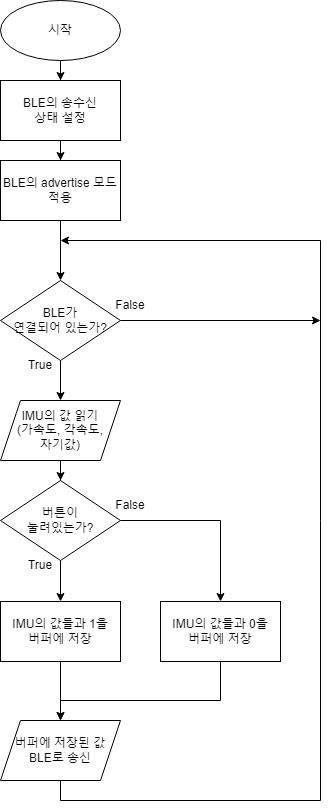

The diagram above was exported from draw.io. Its source (the exported page's mxGraphModel, read from the mxfile embedded in the PNG):
<mxGraphModel dx="551" dy="687" grid="1" gridSize="10" guides="1" tooltips="1" connect="1" arrows="1" fold="1" page="1" pageScale="1" pageWidth="827" pageHeight="1169" math="0" shadow="0">
  <root>
    <mxCell id="0" />
    <mxCell id="1" parent="0" />
    <mxCell id="kWgcHWeJWa5nIN2Nz8Uc-17" value="" style="edgeStyle=orthogonalEdgeStyle;rounded=0;orthogonalLoop=1;jettySize=auto;html=1;" edge="1" parent="1" source="kWgcHWeJWa5nIN2Nz8Uc-1" target="kWgcHWeJWa5nIN2Nz8Uc-3">
      <mxGeometry relative="1" as="geometry" />
    </mxCell>
    <mxCell id="kWgcHWeJWa5nIN2Nz8Uc-1" value="시작" style="ellipse;whiteSpace=wrap;html=1;" vertex="1" parent="1">
      <mxGeometry x="40" width="120" height="60" as="geometry" />
    </mxCell>
    <mxCell id="kWgcHWeJWa5nIN2Nz8Uc-5" style="edgeStyle=orthogonalEdgeStyle;rounded=0;orthogonalLoop=1;jettySize=auto;html=1;exitX=0.5;exitY=1;exitDx=0;exitDy=0;entryX=0.5;entryY=0;entryDx=0;entryDy=0;" edge="1" parent="1" source="kWgcHWeJWa5nIN2Nz8Uc-2" target="kWgcHWeJWa5nIN2Nz8Uc-4">
      <mxGeometry relative="1" as="geometry" />
    </mxCell>
    <mxCell id="kWgcHWeJWa5nIN2Nz8Uc-2" value="BLE의 advertise 모드&lt;br&gt;적용" style="rounded=0;whiteSpace=wrap;html=1;" vertex="1" parent="1">
      <mxGeometry x="40" y="160" width="120" height="60" as="geometry" />
    </mxCell>
    <mxCell id="kWgcHWeJWa5nIN2Nz8Uc-16" value="" style="edgeStyle=orthogonalEdgeStyle;rounded=0;orthogonalLoop=1;jettySize=auto;html=1;" edge="1" parent="1" source="kWgcHWeJWa5nIN2Nz8Uc-3" target="kWgcHWeJWa5nIN2Nz8Uc-2">
      <mxGeometry relative="1" as="geometry">
        <Array as="points" />
      </mxGeometry>
    </mxCell>
    <mxCell id="kWgcHWeJWa5nIN2Nz8Uc-3" value="BLE의 송수신&lt;br&gt;상태&amp;nbsp;설정" style="rounded=0;whiteSpace=wrap;html=1;" vertex="1" parent="1">
      <mxGeometry x="40" y="80" width="120" height="60" as="geometry" />
    </mxCell>
    <mxCell id="kWgcHWeJWa5nIN2Nz8Uc-15" value="" style="edgeStyle=orthogonalEdgeStyle;rounded=0;orthogonalLoop=1;jettySize=auto;html=1;" edge="1" parent="1" source="kWgcHWeJWa5nIN2Nz8Uc-4" target="kWgcHWeJWa5nIN2Nz8Uc-7">
      <mxGeometry relative="1" as="geometry" />
    </mxCell>
    <mxCell id="kWgcHWeJWa5nIN2Nz8Uc-23" style="edgeStyle=orthogonalEdgeStyle;rounded=0;orthogonalLoop=1;jettySize=auto;html=1;" edge="1" parent="1" source="kWgcHWeJWa5nIN2Nz8Uc-4">
      <mxGeometry relative="1" as="geometry">
        <mxPoint x="360" y="320" as="targetPoint" />
      </mxGeometry>
    </mxCell>
    <mxCell id="kWgcHWeJWa5nIN2Nz8Uc-4" value="BLE가&lt;br&gt;연결되어 있는가?" style="rhombus;whiteSpace=wrap;html=1;" vertex="1" parent="1">
      <mxGeometry x="40" y="280" width="120" height="80" as="geometry" />
    </mxCell>
    <mxCell id="kWgcHWeJWa5nIN2Nz8Uc-14" value="" style="edgeStyle=orthogonalEdgeStyle;rounded=0;orthogonalLoop=1;jettySize=auto;html=1;" edge="1" parent="1" source="kWgcHWeJWa5nIN2Nz8Uc-7" target="kWgcHWeJWa5nIN2Nz8Uc-10">
      <mxGeometry relative="1" as="geometry" />
    </mxCell>
    <mxCell id="kWgcHWeJWa5nIN2Nz8Uc-7" value="IMU의 값 읽기&lt;br&gt;(가속도, 각속도,&lt;br&gt;자기값)" style="shape=parallelogram;perimeter=parallelogramPerimeter;whiteSpace=wrap;html=1;fixedSize=1;" vertex="1" parent="1">
      <mxGeometry x="40" y="400" width="120" height="60" as="geometry" />
    </mxCell>
    <mxCell id="kWgcHWeJWa5nIN2Nz8Uc-19" value="" style="edgeStyle=orthogonalEdgeStyle;rounded=0;orthogonalLoop=1;jettySize=auto;html=1;" edge="1" parent="1" source="kWgcHWeJWa5nIN2Nz8Uc-8" target="kWgcHWeJWa5nIN2Nz8Uc-18">
      <mxGeometry relative="1" as="geometry" />
    </mxCell>
    <mxCell id="kWgcHWeJWa5nIN2Nz8Uc-8" value="IMU의 값들과 1을&lt;br&gt;버퍼에 저장" style="rounded=0;whiteSpace=wrap;html=1;" vertex="1" parent="1">
      <mxGeometry x="40" y="601" width="120" height="60" as="geometry" />
    </mxCell>
    <mxCell id="kWgcHWeJWa5nIN2Nz8Uc-12" style="edgeStyle=orthogonalEdgeStyle;rounded=0;orthogonalLoop=1;jettySize=auto;html=1;entryX=0.5;entryY=0;entryDx=0;entryDy=0;" edge="1" parent="1" source="kWgcHWeJWa5nIN2Nz8Uc-10" target="kWgcHWeJWa5nIN2Nz8Uc-8">
      <mxGeometry relative="1" as="geometry" />
    </mxCell>
    <mxCell id="kWgcHWeJWa5nIN2Nz8Uc-13" style="edgeStyle=orthogonalEdgeStyle;rounded=0;orthogonalLoop=1;jettySize=auto;html=1;" edge="1" parent="1" source="kWgcHWeJWa5nIN2Nz8Uc-10" target="kWgcHWeJWa5nIN2Nz8Uc-11">
      <mxGeometry relative="1" as="geometry" />
    </mxCell>
    <mxCell id="kWgcHWeJWa5nIN2Nz8Uc-10" value="버튼이&lt;br&gt;눌려있는가?" style="rhombus;whiteSpace=wrap;html=1;" vertex="1" parent="1">
      <mxGeometry x="40" y="480" width="120" height="80" as="geometry" />
    </mxCell>
    <mxCell id="kWgcHWeJWa5nIN2Nz8Uc-20" style="edgeStyle=orthogonalEdgeStyle;rounded=0;orthogonalLoop=1;jettySize=auto;html=1;entryX=0.5;entryY=0;entryDx=0;entryDy=0;" edge="1" parent="1" source="kWgcHWeJWa5nIN2Nz8Uc-11" target="kWgcHWeJWa5nIN2Nz8Uc-18">
      <mxGeometry relative="1" as="geometry">
        <Array as="points">
          <mxPoint x="260" y="700" />
          <mxPoint x="100" y="700" />
        </Array>
      </mxGeometry>
    </mxCell>
    <mxCell id="kWgcHWeJWa5nIN2Nz8Uc-11" value="IMU의 값들과 0을&lt;br&gt;버퍼에 저장" style="rounded=0;whiteSpace=wrap;html=1;" vertex="1" parent="1">
      <mxGeometry x="200" y="601" width="120" height="60" as="geometry" />
    </mxCell>
    <mxCell id="kWgcHWeJWa5nIN2Nz8Uc-22" style="edgeStyle=orthogonalEdgeStyle;rounded=0;orthogonalLoop=1;jettySize=auto;html=1;" edge="1" parent="1" source="kWgcHWeJWa5nIN2Nz8Uc-18">
      <mxGeometry relative="1" as="geometry">
        <mxPoint x="100" y="240" as="targetPoint" />
        <Array as="points">
          <mxPoint x="100" y="800" />
          <mxPoint x="360" y="800" />
          <mxPoint x="360" y="240" />
        </Array>
      </mxGeometry>
    </mxCell>
    <mxCell id="kWgcHWeJWa5nIN2Nz8Uc-18" value="버퍼에 저장된 값&lt;br&gt;BLE로 송신" style="shape=parallelogram;perimeter=parallelogramPerimeter;whiteSpace=wrap;html=1;fixedSize=1;" vertex="1" parent="1">
      <mxGeometry x="40" y="720" width="120" height="60" as="geometry" />
    </mxCell>
    <mxCell id="kWgcHWeJWa5nIN2Nz8Uc-24" value="True" style="text;html=1;strokeColor=none;fillColor=none;align=center;verticalAlign=middle;whiteSpace=wrap;rounded=0;" vertex="1" parent="1">
      <mxGeometry x="70" y="360" width="20" height="10" as="geometry" />
    </mxCell>
    <mxCell id="kWgcHWeJWa5nIN2Nz8Uc-26" value="True" style="text;html=1;strokeColor=none;fillColor=none;align=center;verticalAlign=middle;whiteSpace=wrap;rounded=0;" vertex="1" parent="1">
      <mxGeometry x="70" y="560" width="20" height="10" as="geometry" />
    </mxCell>
    <mxCell id="kWgcHWeJWa5nIN2Nz8Uc-27" value="False" style="text;html=1;strokeColor=none;fillColor=none;align=center;verticalAlign=middle;whiteSpace=wrap;rounded=0;" vertex="1" parent="1">
      <mxGeometry x="160" y="300" width="20" height="10" as="geometry" />
    </mxCell>
    <mxCell id="kWgcHWeJWa5nIN2Nz8Uc-28" value="False" style="text;html=1;strokeColor=none;fillColor=none;align=center;verticalAlign=middle;whiteSpace=wrap;rounded=0;" vertex="1" parent="1">
      <mxGeometry x="160" y="500" width="20" height="10" as="geometry" />
    </mxCell>
  </root>
</mxGraphModel>